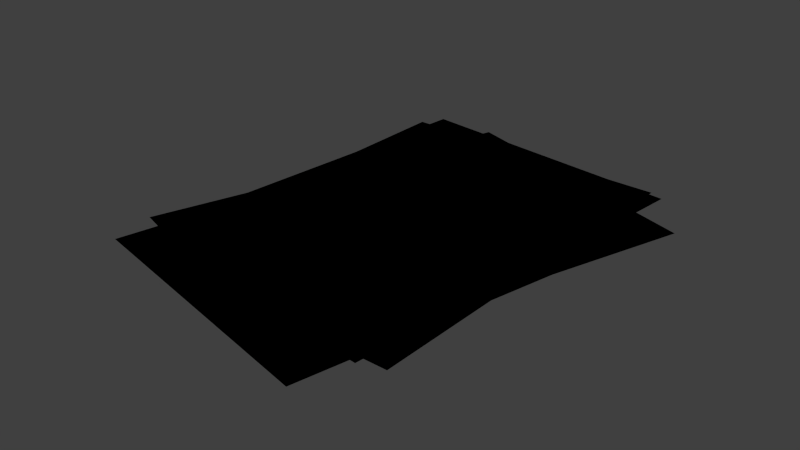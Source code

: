 # Source: papers_log_1_stack.blend  (saved by Blender 2.81.16; exported with 4.5.12 LTS)
import bpy
from mathutils import Matrix  # noqa: F401  (used for matrix-valued properties, if any)

bpy.ops.wm.read_factory_settings(use_empty=True)
scene = bpy.context.scene
scene.name = 'Scene'

# ---- collections
col_collection_1 = bpy.data.collections.new('Collection 1'); scene.collection.children.link(col_collection_1)

# ---- images (referenced by path relative to the original .blend; pixels are not part of the script)
import os
ASSET_DIR = os.environ.get("B2B_ASSET_DIR", "")  # directory of the original .blend (textures are referenced by path, not embedded)
HERE = os.path.dirname(os.path.abspath(__file__))  # packed textures are extracted next to this script under _unpacked/

def load_image(name, relpath, width, height, colorspace="sRGB"):
    """Load a texture the original file referenced (path relative to the .blend, or extracted next to this script)."""
    p = next((c for c in (os.path.join(HERE, relpath), os.path.join(ASSET_DIR, relpath)) if relpath and os.path.exists(c)), "")
    if p:
        img = bpy.data.images.load(p, check_existing=True)
        img.name = name
    else:  # same state as the original file: an image datablock whose file is absent (Cycles renders it pink)
        img = bpy.data.images.new(name, width, height)
        img.source = "FILE"
        img.filepath = "//" + (relpath or name)
    img.colorspace_settings.name = colorspace
    return img
img_paper_log_1_png = load_image('paper_log_1.png', 'paper_log_1.png', 1024, 1024, 'sRGB')

# ---- materials (node trees are filled in below, after node groups)
mat_paper_logstack1 = bpy.data.materials.new('Paper_LogStack1')
mat_paper_logstack1.alpha_threshold = 0.0
mat_paper_logstack1.use_transparent_shadow = False
mat_paper_logstack1.roughness = 0.5

# ---- material node trees
mat_paper_logstack1.use_nodes = True; mat_paper_logstack1.node_tree.nodes.clear()
_N = mat_paper_logstack1.node_tree.nodes; _L = mat_paper_logstack1.node_tree.links
n0 = _N.new('ShaderNodeOutputMaterial'); n0.name = 'Material Output'; n0.location = (300, 300)
n1 = _N.new('ShaderNodeTexImage'); n1.name = 'Image Texture'; n1.location = (-3, 347)
n1.image = img_paper_log_1_png
n1.interpolation = 'Closest'
n0.is_active_output = True

# ---- world
world_world = bpy.data.worlds.new('World'); scene.world = world_world
world_world.color = (0.05088, 0.05088, 0.05088)
world_world.use_sun_shadow = False
world_world.sun_shadow_jitter_overblur = 0.0
world_world.cycles.sampling_method = 'MANUAL'
world_world.cycles.sample_map_resolution = 256

# ---- meshes
me_plane_003 = bpy.data.meshes.new('Plane.003')
me_plane_003.from_pydata([(-0.08695, 0.155, 0.00393), (-0.1152, -0.123, 0.00393), (0.1152, 0.1344, 0.00393), (0.08695, -0.1435, 0.00393), (-0.1009, 0.1459, 0.0007692), (-0.1023, -0.1335, 0.0007692), (0.1023, 0.1449, 0.0007692), (0.1009, -0.1344, 0.0007692), (-0.06862, 0.1413, -0.001593), (-0.1297, -0.1314, -0.001593), (0.1297, 0.09689, -0.001593), (0.06862, -0.1758, -0.001593), (-0.05332, 0.17, -0.003107), (-0.1399, -0.0956, -0.003107), (0.1399, 0.1071, -0.003107), (0.05332, -0.1586, -0.003107)], [], [(0, 1, 3, 2), (4, 5, 7, 6), (8, 9, 11, 10), (12, 13, 15, 14)])
_uv = me_plane_003.uv_layers.new(name='UVMap')
_uv.uv.foreach_set('vector', [1.0, 1.0, 1.0, 0.0, 0.0, 1.884e-07, 2.384e-07, 1.0, 1.0, 1.0, 1.0, 0.0, 0.0, 1.884e-07, 2.384e-07, 1.0, 1.0, 1.0, 1.0, 0.0, 0.0, 1.884e-07, 2.384e-07, 1.0, 1.0, 1.0, 1.0, 0.0, 0.0, 1.884e-07, 2.384e-07, 1.0])
me_plane_003.materials.append(mat_paper_logstack1)
me_plane_003.use_remesh_preserve_volume = False
me_plane_003.use_remesh_preserve_attributes = False
me_plane_003.use_mirror_vertex_groups = False
me_plane_003.update()

# ---- objects
ob_paper_logstack1 = bpy.data.objects.new('Paper_LogStack1', me_plane_003)

# ---- transforms, parenting, visibility, modifiers, constraints
ob_paper_logstack1.location = (5.821e-11, -0.005743, 0.003107)
ob_paper_logstack1.lineart.crease_threshold = 0.0

# ---- collection membership
col_collection_1.objects.link(ob_paper_logstack1)

# ---- scene / render settings (as saved in the file)
scene.frame_start = 1; scene.frame_end = 250; scene.frame_set(1)
scene.render.engine = 'BLENDER_EEVEE_NEXT'
scene.render.resolution_percentage = 50
scene.render.dither_intensity = 0.0
scene.cycles.use_denoising = False
scene.cycles.samples = 10
scene.cycles.sampling_pattern = 'TABULATED_SOBOL'
scene.cycles.light_sampling_threshold = 0.0
scene.cycles.use_adaptive_sampling = False
scene.cycles.use_light_tree = False
scene.cycles.blur_glossy = 0.0
scene.cycles.pixel_filter_type = 'GAUSSIAN'
scene.cycles.sample_clamp_indirect = 0.0
scene.view_settings.view_transform = 'Standard'
bpy.context.view_layer.update()

# ---- added for rendering (the .blend has no active camera and no usable light): camera, sun
cam_auto = bpy.data.cameras.new('AutoCamera')
cam_auto.lens = 50.0
cam_auto.sensor_width = 36.0
cam_auto.clip_end = 1000.0
ob_auto_camera = bpy.data.objects.new('AutoCamera', cam_auto)
scene.collection.objects.link(ob_auto_camera)
ob_auto_camera.location = (0.411595, -0.502512, 0.332795)
ob_auto_camera.rotation_euler = (1.09748, -7.21219e-08, 0.694738)
scene.camera = ob_auto_camera
light_auto_sun = bpy.data.lights.new('AutoSun', 'SUN')
light_auto_sun.energy = 3.0
light_auto_sun.angle = 0.0523599
ob_auto_sun = bpy.data.objects.new('AutoSun', light_auto_sun)
scene.collection.objects.link(ob_auto_sun)
ob_auto_sun.rotation_euler = (0.872665, 0.174533, 0.523599)
bpy.context.view_layer.update()

